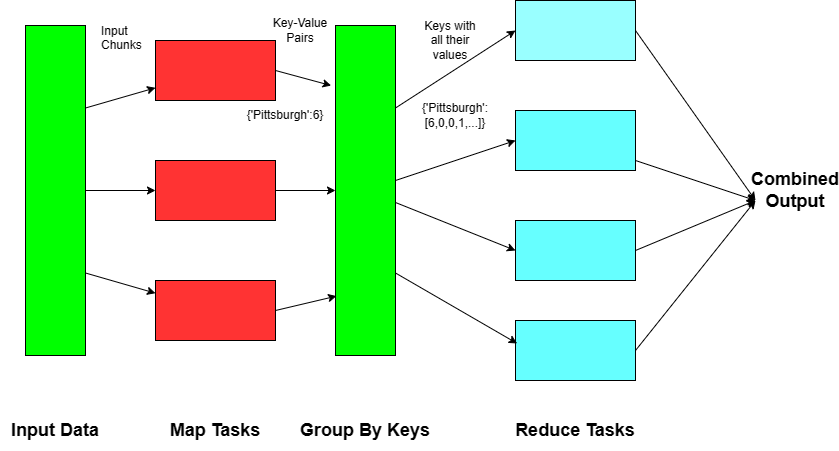

The diagram above was exported from draw.io. Its source (the exported page's mxGraphModel, read from the mxfile embedded in the PNG):
<mxGraphModel dx="1294" dy="596" grid="1" gridSize="10" guides="1" tooltips="1" connect="1" arrows="1" fold="1" page="1" pageScale="1" pageWidth="850" pageHeight="1100" math="0" shadow="0">
  <root>
    <mxCell id="0" />
    <mxCell id="1" parent="0" />
    <mxCell id="9Bzor498GJiHs0XpNWU3-1" value="" style="rounded=0;whiteSpace=wrap;html=1;fillColor=#FF3333;" vertex="1" parent="1">
      <mxGeometry x="160" y="80" width="120" height="60" as="geometry" />
    </mxCell>
    <mxCell id="9Bzor498GJiHs0XpNWU3-2" value="" style="rounded=0;whiteSpace=wrap;html=1;fillColor=#FF3333;" vertex="1" parent="1">
      <mxGeometry x="160" y="320" width="120" height="60" as="geometry" />
    </mxCell>
    <mxCell id="9Bzor498GJiHs0XpNWU3-24" style="edgeStyle=orthogonalEdgeStyle;rounded=0;orthogonalLoop=1;jettySize=auto;html=1;exitX=1;exitY=0.5;exitDx=0;exitDy=0;" edge="1" parent="1" source="9Bzor498GJiHs0XpNWU3-3" target="9Bzor498GJiHs0XpNWU3-10">
      <mxGeometry relative="1" as="geometry" />
    </mxCell>
    <mxCell id="9Bzor498GJiHs0XpNWU3-3" value="" style="rounded=0;whiteSpace=wrap;html=1;fillColor=#FF3333;" vertex="1" parent="1">
      <mxGeometry x="160" y="200" width="120" height="60" as="geometry" />
    </mxCell>
    <mxCell id="9Bzor498GJiHs0XpNWU3-4" value="&lt;font style=&quot;font-size: 18px;&quot;&gt;&lt;b&gt;Map Tasks&lt;/b&gt;&lt;/font&gt;" style="text;html=1;align=center;verticalAlign=middle;whiteSpace=wrap;rounded=0;" vertex="1" parent="1">
      <mxGeometry x="165" y="450" width="110" height="40" as="geometry" />
    </mxCell>
    <mxCell id="9Bzor498GJiHs0XpNWU3-31" style="rounded=0;orthogonalLoop=1;jettySize=auto;html=1;exitX=1;exitY=0.5;exitDx=0;exitDy=0;" edge="1" parent="1" source="9Bzor498GJiHs0XpNWU3-5">
      <mxGeometry relative="1" as="geometry">
        <mxPoint x="760" y="240" as="targetPoint" />
      </mxGeometry>
    </mxCell>
    <mxCell id="9Bzor498GJiHs0XpNWU3-5" value="" style="rounded=0;whiteSpace=wrap;html=1;fillColor=#99FFFF;" vertex="1" parent="1">
      <mxGeometry x="520" y="40" width="120" height="60" as="geometry" />
    </mxCell>
    <mxCell id="9Bzor498GJiHs0XpNWU3-33" style="rounded=0;orthogonalLoop=1;jettySize=auto;html=1;exitX=1;exitY=0.5;exitDx=0;exitDy=0;" edge="1" parent="1" source="9Bzor498GJiHs0XpNWU3-6">
      <mxGeometry relative="1" as="geometry">
        <mxPoint x="760" y="240" as="targetPoint" />
      </mxGeometry>
    </mxCell>
    <mxCell id="9Bzor498GJiHs0XpNWU3-6" value="" style="rounded=0;whiteSpace=wrap;html=1;fillColor=#66FFFF;" vertex="1" parent="1">
      <mxGeometry x="520" y="260" width="120" height="60" as="geometry" />
    </mxCell>
    <mxCell id="9Bzor498GJiHs0XpNWU3-32" style="rounded=0;orthogonalLoop=1;jettySize=auto;html=1;" edge="1" parent="1" source="9Bzor498GJiHs0XpNWU3-7">
      <mxGeometry relative="1" as="geometry">
        <mxPoint x="760" y="240" as="targetPoint" />
      </mxGeometry>
    </mxCell>
    <mxCell id="9Bzor498GJiHs0XpNWU3-7" value="" style="rounded=0;whiteSpace=wrap;html=1;fillColor=#66FFFF;" vertex="1" parent="1">
      <mxGeometry x="520" y="150" width="120" height="60" as="geometry" />
    </mxCell>
    <mxCell id="9Bzor498GJiHs0XpNWU3-8" value="&lt;span style=&quot;font-size: 18px;&quot;&gt;&lt;b&gt;Group By Keys&lt;/b&gt;&lt;/span&gt;" style="text;html=1;align=center;verticalAlign=middle;whiteSpace=wrap;rounded=0;" vertex="1" parent="1">
      <mxGeometry x="300" y="450" width="140" height="40" as="geometry" />
    </mxCell>
    <mxCell id="9Bzor498GJiHs0XpNWU3-35" style="rounded=0;orthogonalLoop=1;jettySize=auto;html=1;exitX=1;exitY=0.5;exitDx=0;exitDy=0;" edge="1" parent="1" source="9Bzor498GJiHs0XpNWU3-9">
      <mxGeometry relative="1" as="geometry">
        <mxPoint x="760" y="240" as="targetPoint" />
      </mxGeometry>
    </mxCell>
    <mxCell id="9Bzor498GJiHs0XpNWU3-9" value="" style="rounded=0;whiteSpace=wrap;html=1;fillColor=#66FFFF;" vertex="1" parent="1">
      <mxGeometry x="520" y="360" width="120" height="60" as="geometry" />
    </mxCell>
    <mxCell id="9Bzor498GJiHs0XpNWU3-26" style="rounded=0;orthogonalLoop=1;jettySize=auto;html=1;exitX=1;exitY=0.25;exitDx=0;exitDy=0;entryX=0;entryY=0.5;entryDx=0;entryDy=0;" edge="1" parent="1" source="9Bzor498GJiHs0XpNWU3-10" target="9Bzor498GJiHs0XpNWU3-5">
      <mxGeometry relative="1" as="geometry" />
    </mxCell>
    <mxCell id="9Bzor498GJiHs0XpNWU3-27" style="rounded=0;orthogonalLoop=1;jettySize=auto;html=1;entryX=0;entryY=0.5;entryDx=0;entryDy=0;" edge="1" parent="1" source="9Bzor498GJiHs0XpNWU3-10" target="9Bzor498GJiHs0XpNWU3-7">
      <mxGeometry relative="1" as="geometry" />
    </mxCell>
    <mxCell id="9Bzor498GJiHs0XpNWU3-29" style="rounded=0;orthogonalLoop=1;jettySize=auto;html=1;entryX=0;entryY=0.5;entryDx=0;entryDy=0;" edge="1" parent="1" source="9Bzor498GJiHs0XpNWU3-10" target="9Bzor498GJiHs0XpNWU3-6">
      <mxGeometry relative="1" as="geometry" />
    </mxCell>
    <mxCell id="9Bzor498GJiHs0XpNWU3-10" value="" style="rounded=0;whiteSpace=wrap;html=1;fillColor=#00FF00;" vertex="1" parent="1">
      <mxGeometry x="340" y="65" width="60" height="330" as="geometry" />
    </mxCell>
    <mxCell id="9Bzor498GJiHs0XpNWU3-15" style="edgeStyle=orthogonalEdgeStyle;rounded=0;orthogonalLoop=1;jettySize=auto;html=1;exitX=0.5;exitY=1;exitDx=0;exitDy=0;" edge="1" parent="1" source="9Bzor498GJiHs0XpNWU3-10" target="9Bzor498GJiHs0XpNWU3-10">
      <mxGeometry relative="1" as="geometry" />
    </mxCell>
    <mxCell id="9Bzor498GJiHs0XpNWU3-16" value="&lt;span style=&quot;font-size: 18px;&quot;&gt;&lt;b&gt;Reduce Tasks&lt;/b&gt;&lt;/span&gt;" style="text;html=1;align=center;verticalAlign=middle;whiteSpace=wrap;rounded=0;" vertex="1" parent="1">
      <mxGeometry x="510" y="450" width="140" height="40" as="geometry" />
    </mxCell>
    <mxCell id="9Bzor498GJiHs0XpNWU3-23" style="rounded=0;orthogonalLoop=1;jettySize=auto;html=1;exitX=1;exitY=0.5;exitDx=0;exitDy=0;entryX=-0.072;entryY=0.182;entryDx=0;entryDy=0;entryPerimeter=0;" edge="1" parent="1" source="9Bzor498GJiHs0XpNWU3-1" target="9Bzor498GJiHs0XpNWU3-10">
      <mxGeometry relative="1" as="geometry" />
    </mxCell>
    <mxCell id="9Bzor498GJiHs0XpNWU3-25" style="rounded=0;orthogonalLoop=1;jettySize=auto;html=1;exitX=1;exitY=0.5;exitDx=0;exitDy=0;entryX=0.017;entryY=0.82;entryDx=0;entryDy=0;entryPerimeter=0;" edge="1" parent="1" source="9Bzor498GJiHs0XpNWU3-2" target="9Bzor498GJiHs0XpNWU3-10">
      <mxGeometry relative="1" as="geometry" />
    </mxCell>
    <mxCell id="9Bzor498GJiHs0XpNWU3-30" style="rounded=0;orthogonalLoop=1;jettySize=auto;html=1;exitX=1;exitY=0.75;exitDx=0;exitDy=0;entryX=0.014;entryY=0.383;entryDx=0;entryDy=0;entryPerimeter=0;" edge="1" parent="1" source="9Bzor498GJiHs0XpNWU3-10" target="9Bzor498GJiHs0XpNWU3-9">
      <mxGeometry relative="1" as="geometry" />
    </mxCell>
    <mxCell id="9Bzor498GJiHs0XpNWU3-36" value="&lt;font style=&quot;font-size: 18px;&quot;&gt;&lt;b&gt;Combined&lt;/b&gt;&lt;/font&gt;&lt;div&gt;&lt;font style=&quot;font-size: 18px;&quot;&gt;&lt;b&gt;Output&lt;/b&gt;&lt;/font&gt;&lt;/div&gt;" style="text;html=1;align=center;verticalAlign=middle;whiteSpace=wrap;rounded=0;" vertex="1" parent="1">
      <mxGeometry x="770" y="215" width="60" height="30" as="geometry" />
    </mxCell>
    <mxCell id="9Bzor498GJiHs0XpNWU3-43" style="rounded=0;orthogonalLoop=1;jettySize=auto;html=1;exitX=1;exitY=0.25;exitDx=0;exitDy=0;" edge="1" parent="1" source="9Bzor498GJiHs0XpNWU3-41" target="9Bzor498GJiHs0XpNWU3-1">
      <mxGeometry relative="1" as="geometry" />
    </mxCell>
    <mxCell id="9Bzor498GJiHs0XpNWU3-44" style="edgeStyle=orthogonalEdgeStyle;rounded=0;orthogonalLoop=1;jettySize=auto;html=1;exitX=1;exitY=0.5;exitDx=0;exitDy=0;entryX=0;entryY=0.5;entryDx=0;entryDy=0;" edge="1" parent="1" source="9Bzor498GJiHs0XpNWU3-41" target="9Bzor498GJiHs0XpNWU3-3">
      <mxGeometry relative="1" as="geometry" />
    </mxCell>
    <mxCell id="9Bzor498GJiHs0XpNWU3-45" style="rounded=0;orthogonalLoop=1;jettySize=auto;html=1;exitX=1;exitY=0.75;exitDx=0;exitDy=0;" edge="1" parent="1" source="9Bzor498GJiHs0XpNWU3-41" target="9Bzor498GJiHs0XpNWU3-2">
      <mxGeometry relative="1" as="geometry" />
    </mxCell>
    <mxCell id="9Bzor498GJiHs0XpNWU3-41" value="" style="rounded=0;whiteSpace=wrap;html=1;fillColor=#00FF00;" vertex="1" parent="1">
      <mxGeometry x="30" y="65" width="60" height="330" as="geometry" />
    </mxCell>
    <mxCell id="9Bzor498GJiHs0XpNWU3-42" style="edgeStyle=orthogonalEdgeStyle;rounded=0;orthogonalLoop=1;jettySize=auto;html=1;exitX=0.5;exitY=1;exitDx=0;exitDy=0;" edge="1" parent="1" source="9Bzor498GJiHs0XpNWU3-41" target="9Bzor498GJiHs0XpNWU3-41">
      <mxGeometry relative="1" as="geometry" />
    </mxCell>
    <mxCell id="9Bzor498GJiHs0XpNWU3-46" value="Input Chunks" style="text;strokeColor=none;fillColor=none;align=left;verticalAlign=top;spacingLeft=4;spacingRight=4;overflow=hidden;rotatable=0;points=[[0,0.5],[1,0.5]];portConstraint=eastwest;whiteSpace=wrap;html=1;" vertex="1" parent="1">
      <mxGeometry x="100" y="57" width="60" height="43" as="geometry" />
    </mxCell>
    <mxCell id="9Bzor498GJiHs0XpNWU3-47" value="Key-Value&lt;div&gt;Pairs&lt;/div&gt;" style="text;html=1;align=center;verticalAlign=middle;whiteSpace=wrap;rounded=0;" vertex="1" parent="1">
      <mxGeometry x="275" y="55" width="60" height="30" as="geometry" />
    </mxCell>
    <mxCell id="9Bzor498GJiHs0XpNWU3-48" value="Keys with&lt;div&gt;all their&lt;/div&gt;&lt;div&gt;values&lt;/div&gt;" style="text;html=1;align=center;verticalAlign=middle;whiteSpace=wrap;rounded=0;" vertex="1" parent="1">
      <mxGeometry x="425" y="65" width="60" height="30" as="geometry" />
    </mxCell>
    <mxCell id="9Bzor498GJiHs0XpNWU3-49" value="&lt;font style=&quot;font-size: 18px;&quot;&gt;&lt;b&gt;Input Data&lt;/b&gt;&lt;/font&gt;" style="text;html=1;align=center;verticalAlign=middle;whiteSpace=wrap;rounded=0;" vertex="1" parent="1">
      <mxGeometry x="5" y="450" width="110" height="40" as="geometry" />
    </mxCell>
    <mxCell id="9Bzor498GJiHs0XpNWU3-52" value="{'Pittsburgh':6}" style="text;html=1;align=center;verticalAlign=middle;whiteSpace=wrap;rounded=0;" vertex="1" parent="1">
      <mxGeometry x="260" y="140" width="60" height="30" as="geometry" />
    </mxCell>
    <mxCell id="9Bzor498GJiHs0XpNWU3-53" value="{'Pittsburgh':[6,0,0,1,...]}" style="text;html=1;align=center;verticalAlign=middle;whiteSpace=wrap;rounded=0;" vertex="1" parent="1">
      <mxGeometry x="430" y="140" width="60" height="30" as="geometry" />
    </mxCell>
  </root>
</mxGraphModel>